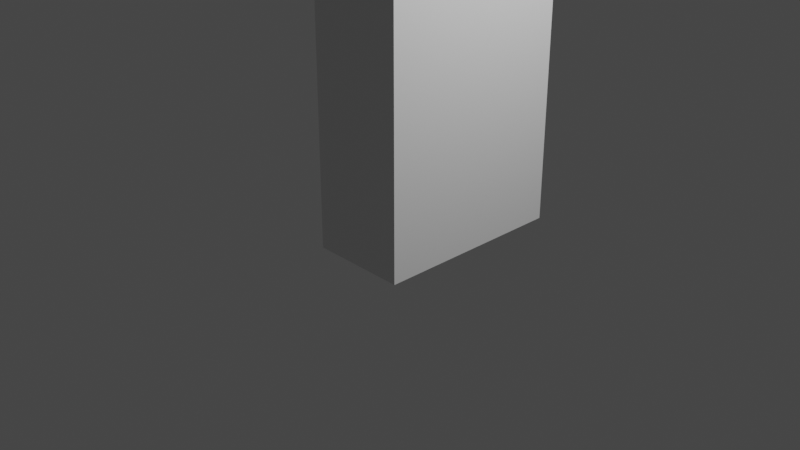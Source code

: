 # Source: puerta.blend  (saved by Blender 3.0.42; exported with 4.5.12 LTS)
import bpy
from mathutils import Matrix  # noqa: F401  (used for matrix-valued properties, if any)

bpy.ops.wm.read_factory_settings(use_empty=True)
scene = bpy.context.scene
scene.name = 'Scene'

# ---- collections
col_collection = bpy.data.collections.new('Collection'); scene.collection.children.link(col_collection)

# ---- materials (node trees are filled in below, after node groups)
mat_material = bpy.data.materials.new('Material')
mat_material.alpha_threshold = 0.0
mat_material.use_transparent_shadow = False
mat_material.line_color = (0.0, 0.0, 0.0, 1.0)

# ---- material node trees
mat_material.use_nodes = True; mat_material.node_tree.nodes.clear()
_N = mat_material.node_tree.nodes; _L = mat_material.node_tree.links
n0 = _N.new('ShaderNodeOutputMaterial'); n0.name = 'Material Output'; n0.location = (300, 300)
n1 = _N.new('ShaderNodeBsdfPrincipled'); n1.name = 'Principled BSDF'; n1.location = (10, 300)
n1.distribution = 'GGX'
n1.subsurface_method = 'RANDOM_WALK_SKIN'
n1.inputs[2].default_value = 0.4
n1.inputs[3].default_value = 1.45
n1.inputs[27].default_value = (0.0, 0.0, 0.0, 1.0)
n1.inputs[28].default_value = 1.0
_L.new(n1.outputs[0], n0.inputs[0])
n0.is_active_output = True

# ---- world
world_world = bpy.data.worlds.new('World'); scene.world = world_world
world_world.use_nodes = True; world_world.node_tree.nodes.clear()
_N = world_world.node_tree.nodes; _L = world_world.node_tree.links
n0 = _N.new('ShaderNodeOutputWorld'); n0.name = 'World Output'; n0.location = (300, 300)
n1 = _N.new('ShaderNodeBackground'); n1.name = 'Background'; n1.location = (10, 300)
n1.inputs[0].default_value = (0.05088, 0.05088, 0.05088, 1.0)
_L.new(n1.outputs[0], n0.inputs[0])
n0.is_active_output = True
world_world.color = (0.05088, 0.05088, 0.05088)
world_world.use_sun_shadow = False
world_world.sun_shadow_jitter_overblur = 0.0

# ---- cameras
cam_camera = bpy.data.cameras.new('Camera')
cam_camera.clip_end = 100.0
cam_camera.ortho_scale = 7.314

# ---- lights
light_light = bpy.data.lights.new('Light', 'POINT')
light_light.transmission_factor = 0.0
light_light.energy = 1000.0
light_light.shadow_soft_size = 0.1
light_light.shadow_maximum_resolution = 0.006
light_light.use_absolute_resolution = True

# ---- meshes
me_cube = bpy.data.meshes.new('Cube')
me_cube.from_pydata([(1.0, 1.0, 4.939), (1.0, 1.0, -1.0), (1.0, -1.0, 4.939), (1.0, -1.0, -1.0), (0.0, 1.0, -1.0), (0.0, -1.0, 4.939), (0.0, -1.0, -1.0), (0.0, 1.0, 4.939)], [], [(4, 1, 3, 6), (1, 0, 2, 3), (4, 7, 0, 1), (3, 2, 5, 6), (0, 7, 5, 2)])
_uv = me_cube.uv_layers.new(name='UVMap')
_uv.uv.foreach_set('vector', [0.25, 0.5, 0.375, 0.5, 0.375, 0.75, 0.25, 0.75, 0.375, 0.5, 0.625, 0.5, 0.625, 0.75, 0.375, 0.75, 0.375, 0.375, 0.625, 0.375, 0.625, 0.5, 0.375, 0.5, 0.375, 0.75, 0.625, 0.75, 0.625, 0.875, 0.375, 0.875, 0.625, 0.5, 0.75, 0.5, 0.75, 0.75, 0.625, 0.75])
me_cube.materials.append(mat_material)
me_cube.use_remesh_preserve_volume = False
me_cube.use_remesh_preserve_attributes = False
me_cube.use_mirror_vertex_groups = False
me_cube.update()

# ---- objects
ob_cube = bpy.data.objects.new('Cube', me_cube)
ob_light = bpy.data.objects.new('Light', light_light)
ob_camera = bpy.data.objects.new('Camera', cam_camera)

# ---- transforms, parenting, visibility, modifiers, constraints
ob_cube.location = (0.0, 0.0, 1.03)
ob_cube.lock_rotations_4d = False
ob_cube.empty_display_type = 'ARROWS'
ob_cube.lineart.crease_threshold = 0.0
ob_light.location = (4.076, 1.005, 5.904)
ob_light.rotation_euler = (0.6503, 0.05522, 1.866)
ob_light.lock_rotations_4d = False
ob_light.empty_display_type = 'ARROWS'
ob_light.color = (0.0, 0.0, 0.0, 0.0)
ob_light.lineart.crease_threshold = 0.0
ob_camera.location = (7.359, -6.926, 4.958)
ob_camera.rotation_euler = (1.109, 0.0, 0.8149)
ob_camera.lock_rotations_4d = False
ob_camera.empty_display_type = 'ARROWS'
ob_camera.color = (0.0, 0.0, 0.0, 0.0)
ob_camera.display_type = 'WIRE'
ob_camera.lineart.crease_threshold = 0.0

# ---- collection membership
col_collection.objects.link(ob_cube)
col_collection.objects.link(ob_light)
col_collection.objects.link(ob_camera)

# ---- scene / render settings (as saved in the file)
scene.camera = ob_camera
scene.frame_start = 1; scene.frame_end = 250; scene.frame_set(1)
scene.render.engine = 'BLENDER_EEVEE_NEXT'
scene.cycles.sampling_pattern = 'TABULATED_SOBOL'
scene.cycles.use_light_tree = False
scene.view_settings.view_transform = 'Filmic'
bpy.context.view_layer.update()
